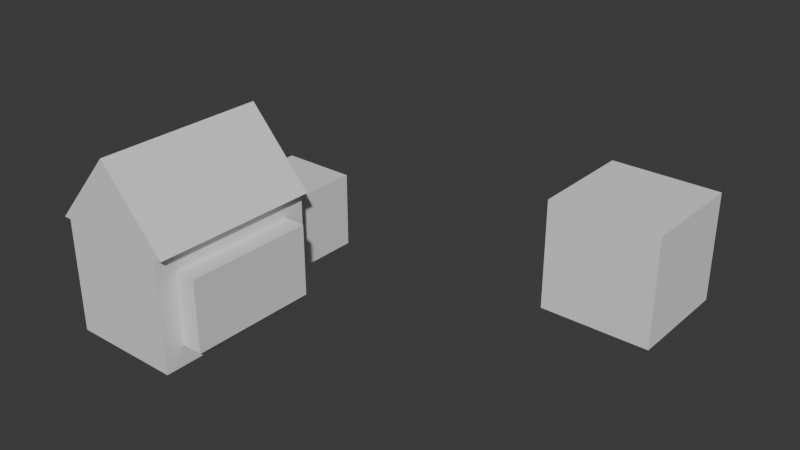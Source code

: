 # Source: House.blend  (saved by Blender 4.3.34; exported with 4.5.12 LTS)
import bpy
from mathutils import Matrix  # noqa: F401  (used for matrix-valued properties, if any)

bpy.ops.wm.read_factory_settings(use_empty=True)
scene = bpy.context.scene
scene.name = 'Scene'

# ---- collections
col_collection = bpy.data.collections.new('Collection'); scene.collection.children.link(col_collection)

# ---- materials (node trees are filled in below, after node groups)
mat_material = bpy.data.materials.new('Material')
mat_material.alpha_threshold = 0.0
mat_material.roughness = 0.5
mat_material.line_color = (0.0, 0.0, 0.0, 1.0)

# ---- material node trees
mat_material.use_nodes = True; mat_material.node_tree.nodes.clear()
_N = mat_material.node_tree.nodes; _L = mat_material.node_tree.links
n0 = _N.new('ShaderNodeOutputMaterial'); n0.name = 'Material Output'; n0.location = (300, 300)
n1 = _N.new('ShaderNodeBsdfPrincipled'); n1.name = 'Principled BSDF'; n1.location = (10, 300)
n1.inputs[3].default_value = 1.45
_L.new(n1.outputs[0], n0.inputs[0])
n0.is_active_output = True

# ---- world
world_world = bpy.data.worlds.new('World'); scene.world = world_world
world_world.use_nodes = True; world_world.node_tree.nodes.clear()
_N = world_world.node_tree.nodes; _L = world_world.node_tree.links
n0 = _N.new('ShaderNodeOutputWorld'); n0.name = 'World Output'; n0.location = (300, 300)
n1 = _N.new('ShaderNodeBackground'); n1.name = 'Background'; n1.location = (10, 300)
n1.inputs[0].default_value = (0.05088, 0.05088, 0.05088, 1.0)
_L.new(n1.outputs[0], n0.inputs[0])
n0.is_active_output = True
world_world.color = (0.05088, 0.05088, 0.05088)
world_world.sun_shadow_jitter_overblur = 0.0

# ---- meshes
me_cube = bpy.data.meshes.new('Cube')
me_cube.from_pydata([(-0.4443, 1.722, 1.666), (-0.4443, 1.722, 0.3335), (0.8887, 1.722, 1.666), (0.8887, 1.722, 0.3335), (-0.7778, -1.278, 2.0), (-0.7778, -1.278, 1.192e-07), (1.222, -0.9178, 1.64), (1.222, -0.9178, 0.3599), (-0.9168, 1.722, 2.0), (1.361, 1.722, 2.0), (-0.9168, -1.278, 2.0), (1.361, -1.278, 2.0), (0.2222, 1.722, 3.295), (0.2222, -1.278, 3.295), (-0.7778, 1.722, 1.192e-07), (-0.7778, -1.278, 1.192e-07), (-0.7778, 1.722, 2.0), (-0.7778, -1.278, 2.0), (-0.7778, 1.722, 2.0), (-0.7778, 1.722, 1.192e-07), (1.222, 1.362, 1.64), (1.222, 1.362, 0.3599), (-0.4443, 3.174, 1.666), (-0.4443, 3.174, 0.3335), (0.8887, 3.174, 1.666), (0.8887, 3.174, 0.3335), (1.222, -1.278, 1.192e-07), (1.222, -1.278, 2.0), (1.222, 1.722, 2.0), (1.222, 1.722, 1.192e-07), (1.6, -0.9178, 0.3599), (1.6, -0.9178, 1.64), (1.6, 1.362, 1.64), (1.6, 1.362, 0.3599)], [], [(18, 4, 10, 8), (21, 20, 32, 33), (26, 27, 4, 5), (5, 19, 29, 26), (1, 0, 22, 23), (5, 4, 17, 15), (11, 9, 12, 13), (27, 28, 9, 11), (4, 27, 11, 10), (28, 18, 8, 9), (8, 10, 13, 12), (9, 8, 12), (10, 11, 13), (15, 17, 16, 14), (19, 5, 15, 14), (4, 18, 16, 17), (18, 19, 14, 16), (0, 1, 19, 18), (3, 2, 28, 29), (2, 0, 18, 28), (1, 3, 29, 19), (23, 22, 24, 25), (3, 1, 23, 25), (2, 3, 25, 24), (0, 2, 24, 22), (7, 6, 27, 26), (20, 21, 29, 28), (6, 20, 28, 27), (21, 7, 26, 29), (33, 32, 31, 30), (20, 6, 31, 32), (6, 7, 30, 31), (7, 21, 33, 30)])
_uv = me_cube.uv_layers.new(name='UVMap')
_uv.uv.foreach_set('vector', [0.625, 0.5, 0.625, 0.25, 0.625, 0.25, 0.625, 0.5, 0.42, 0.78, 0.58, 0.78, 0.58, 0.78, 0.42, 0.78, 0.375, 0.0, 0.625, 0.0, 0.625, 0.25, 0.375, 0.25, 0.125, 0.5, 0.375, 0.5, 0.375, 0.75, 0.125, 0.75, 0.4167, 0.5417, 0.5833, 0.5417, 0.5833, 0.5417, 0.4167, 0.5417, 0.375, 0.25, 0.625, 0.25, 0.625, 0.25, 0.375, 0.25, 0.625, 1.0, 0.625, 0.75, 0.625, 0.75, 0.625, 1.0, 0.625, 1.0, 0.625, 0.75, 0.625, 0.75, 0.625, 1.0, 0.625, 0.25, 0.625, 0.0, 0.625, 0.0, 0.625, 0.25, 0.625, 0.75, 0.625, 0.5, 0.625, 0.5, 0.625, 0.75, 0.625, 0.5, 0.625, 0.25, 0.625, 0.25, 0.625, 0.5, 0.625, 0.75, 0.625, 0.5, 0.625, 0.75, 0.625, 0.25, 0.625, 0.0, 0.625, 0.25, 0.375, 0.25, 0.625, 0.25, 0.625, 0.5, 0.375, 0.5, 0.375, 0.5, 0.125, 0.5, 0.125, 0.5, 0.375, 0.5, 0.625, 0.25, 0.625, 0.5, 0.625, 0.5, 0.625, 0.25, 0.0, 0.0, 0.0, 0.0, 0.0, 0.0, 0.0, 0.0, 0.5833, 0.5417, 0.4167, 0.5417, 0.375, 0.5, 0.625, 0.5, 0.4167, 0.7083, 0.5833, 0.7083, 0.625, 0.75, 0.375, 0.75, 0.5833, 0.7083, 0.5833, 0.5417, 0.625, 0.5, 0.625, 0.75, 0.4167, 0.5417, 0.4167, 0.7083, 0.375, 0.75, 0.375, 0.5, 0.4167, 0.5417, 0.5833, 0.5417, 0.5833, 0.7083, 0.4167, 0.7083, 0.4167, 0.7083, 0.4167, 0.5417, 0.4167, 0.5417, 0.4167, 0.7083, 0.5833, 0.7083, 0.4167, 0.7083, 0.4167, 0.7083, 0.5833, 0.7083, 0.5833, 0.5417, 0.5833, 0.7083, 0.5833, 0.7083, 0.5833, 0.5417, 0.42, 0.97, 0.58, 0.97, 0.625, 1.0, 0.375, 1.0, 0.58, 0.78, 0.42, 0.78, 0.375, 0.75, 0.625, 0.75, 0.58, 0.97, 0.58, 0.78, 0.625, 0.75, 0.625, 1.0, 0.42, 0.78, 0.42, 0.97, 0.375, 1.0, 0.375, 0.75, 0.42, 0.78, 0.58, 0.78, 0.58, 0.97, 0.42, 0.97, 0.58, 0.78, 0.58, 0.97, 0.58, 0.97, 0.58, 0.78, 0.58, 0.97, 0.42, 0.97, 0.42, 0.97, 0.58, 0.97, 0.42, 0.97, 0.42, 0.78, 0.42, 0.78, 0.42, 0.97])
me_cube.materials.append(mat_material)
me_cube.use_mirror_vertex_groups = False
me_cube.update()
me_cube_001 = bpy.data.meshes.new('Cube.001')
me_cube_001.from_pydata([(-1.0, -1.0, -1.0), (-1.0, -1.0, 1.0), (-1.0, 1.0, -1.0), (-1.0, 1.0, 1.0), (1.0, -1.0, -1.0), (1.0, -1.0, 1.0), (1.0, 1.0, -1.0), (1.0, 1.0, 1.0)], [], [(0, 1, 3, 2), (2, 3, 7, 6), (6, 7, 5, 4), (4, 5, 1, 0), (2, 6, 4, 0), (7, 3, 1, 5)])
_uv = me_cube_001.uv_layers.new(name='UVMap')
_uv.uv.foreach_set('vector', [0.375, 0.0, 0.625, 0.0, 0.625, 0.25, 0.375, 0.25, 0.375, 0.25, 0.625, 0.25, 0.625, 0.5, 0.375, 0.5, 0.375, 0.5, 0.625, 0.5, 0.625, 0.75, 0.375, 0.75, 0.375, 0.75, 0.625, 0.75, 0.625, 1.0, 0.375, 1.0, 0.125, 0.5, 0.375, 0.5, 0.375, 0.75, 0.125, 0.75, 0.625, 0.5, 0.875, 0.5, 0.875, 0.75, 0.625, 0.75])
me_cube_001.update()

# ---- objects
ob_cube = bpy.data.objects.new('Cube', me_cube)
ob_cube_001 = bpy.data.objects.new('Cube.001', me_cube_001)

# ---- transforms, parenting, visibility, modifiers, constraints
ob_cube.location = (0.0, 0.0, 0.0)
ob_cube.lock_rotations_4d = False
ob_cube.empty_display_type = 'ARROWS'
ob_cube.lineart.crease_threshold = 0.0
ob_cube_001.location = (5.503, 4.951, 1.026)

# ---- collection membership
col_collection.objects.link(ob_cube)
col_collection.objects.link(ob_cube_001)

# ---- scene / render settings (as saved in the file)
scene.frame_start = 1; scene.frame_end = 250; scene.frame_set(1)
scene.render.engine = 'BLENDER_EEVEE_NEXT'
bpy.context.view_layer.update()

# ---- added for rendering (the .blend has no active camera and no usable light): camera, sun
cam_auto = bpy.data.cameras.new('AutoCamera')
cam_auto.lens = 50.0
cam_auto.sensor_width = 36.0
cam_auto.clip_end = 1000.0
ob_auto_camera = bpy.data.objects.new('AutoCamera', cam_auto)
scene.collection.objects.link(ob_auto_camera)
ob_auto_camera.location = (12.8499, -9.73195, 9.69297)
ob_auto_camera.rotation_euler = (1.09748, -7.21219e-08, 0.694738)
scene.camera = ob_auto_camera
light_auto_sun = bpy.data.lights.new('AutoSun', 'SUN')
light_auto_sun.energy = 3.0
light_auto_sun.angle = 0.0523599
ob_auto_sun = bpy.data.objects.new('AutoSun', light_auto_sun)
scene.collection.objects.link(ob_auto_sun)
ob_auto_sun.rotation_euler = (0.872665, 0.174533, 0.523599)
bpy.context.view_layer.update()
